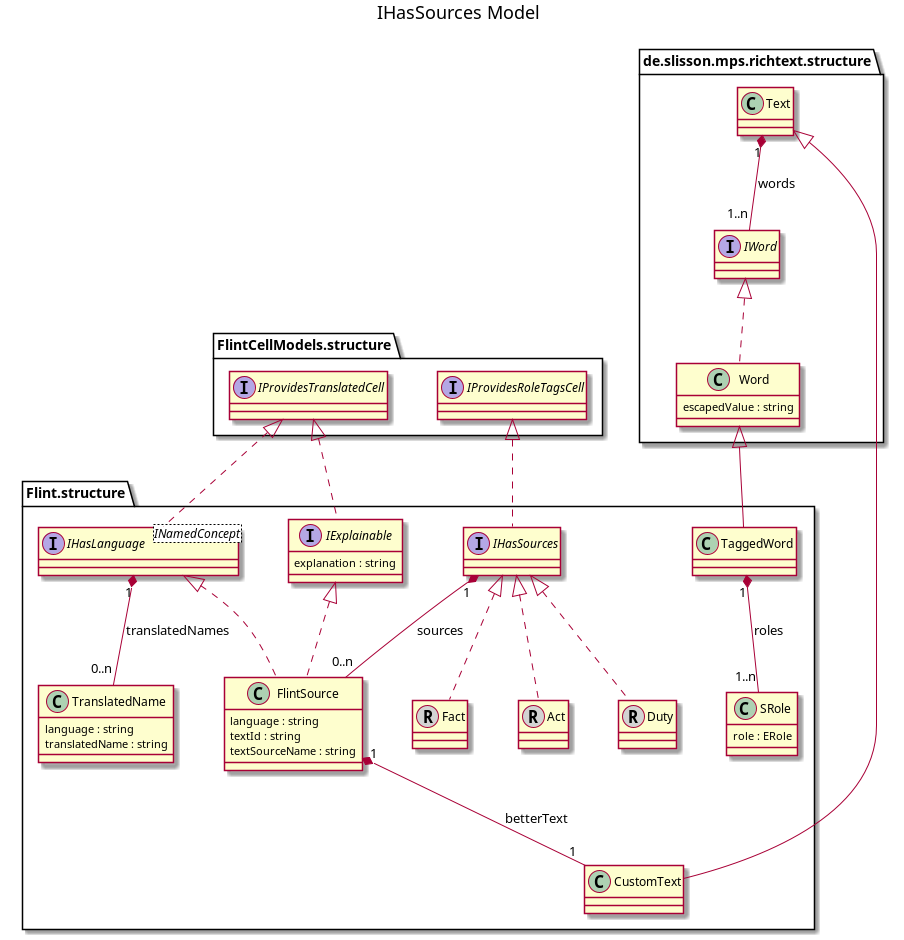

The diagram above was rendered by PlantUML. Its source (embedded in the PNG):
@startuml IHasSources-Model
title IHasSources Model
skinparam nodesep 50
skinparam ranksep 75

interface "FlintCellModels.structure.IProvidesTranslatedCell" 
interface "Flint.structure.IExplainable" 
"Flint.structure.IExplainable" : explanation : string
interface "FlintCellModels.structure.IProvidesRoleTagsCell" 
interface "Flint.structure.IHasLanguage" <INamedConcept>
interface "Flint.structure.IHasSources" 
interface "de.slisson.mps.richtext.structure.IWord"
class "Flint.structure.Fact"  << (R, lightgrey) >>
class "Flint.structure.Act"  << (R, lightgrey) >>
class "Flint.structure.Duty"  << (R, lightgrey) >> 
class "Flint.structure.FlintSource"  
"Flint.structure.FlintSource" : language : string
"Flint.structure.FlintSource" : textId : string
"Flint.structure.FlintSource" : textSourceName : string
class "de.slisson.mps.richtext.structure.Text"  
class "Flint.structure.CustomText"  
class "Flint.structure.TranslatedName"  
"Flint.structure.TranslatedName" : language : string
"Flint.structure.TranslatedName" : translatedName : string
class "Flint.structure.TaggedWord"
class "Flint.structure.SRole"  
"Flint.structure.SRole" : role : ERole
class "de.slisson.mps.richtext.structure.Word"  
"de.slisson.mps.richtext.structure.Word" : escapedValue : string

"Flint.structure.IHasSources" <|.. "Flint.structure.Fact"
"Flint.structure.IHasSources" <|.. "Flint.structure.Act"
"Flint.structure.IHasSources" <|.. "Flint.structure.Duty"
"de.slisson.mps.richtext.structure.IWord" <|.. "de.slisson.mps.richtext.structure.Word"
"de.slisson.mps.richtext.structure.Word" <|-- "Flint.structure.TaggedWord"
"Flint.structure.TaggedWord" "1" *-- "1..n" "Flint.structure.SRole" : roles
"FlintCellModels.structure.IProvidesTranslatedCell" <|.. "Flint.structure.IExplainable"
"FlintCellModels.structure.IProvidesTranslatedCell" <|.. "Flint.structure.IHasLanguage"
"FlintCellModels.structure.IProvidesRoleTagsCell" <|.. "Flint.structure.IHasSources"
"Flint.structure.IExplainable" <|.. "Flint.structure.FlintSource"
"Flint.structure.IHasLanguage" <|.. "Flint.structure.FlintSource"
"de.slisson.mps.richtext.structure.Text" <|-- "Flint.structure.CustomText"
"Flint.structure.FlintSource" "1" *-- "1" "Flint.structure.CustomText" : betterText
"Flint.structure.IHasLanguage" "1" *-- "0..n" "Flint.structure.TranslatedName" : translatedNames
"de.slisson.mps.richtext.structure.Text" "1" *-- "1..n" "de.slisson.mps.richtext.structure.IWord" : words
"Flint.structure.IHasSources" "1" *-- "0..n" "Flint.structure.FlintSource" : sources

@enduml